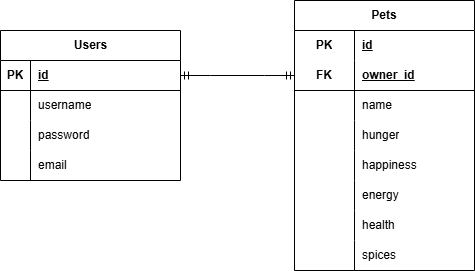

The diagram above was exported from draw.io. Its source (the exported page's mxGraphModel, read from the mxfile embedded in the PNG):
<mxGraphModel dx="1674" dy="858" grid="1" gridSize="10" guides="1" tooltips="1" connect="1" arrows="1" fold="1" page="1" pageScale="1" pageWidth="827" pageHeight="1169" math="0" shadow="0">
  <root>
    <mxCell id="0" />
    <mxCell id="1" parent="0" />
    <mxCell id="f2nBVyXyH-a6E7lADbIr-14" value="Pets" style="shape=table;startSize=30;container=1;collapsible=1;childLayout=tableLayout;fixedRows=1;rowLines=0;fontStyle=1;align=center;resizeLast=1;html=1;whiteSpace=wrap;" vertex="1" parent="1">
      <mxGeometry x="414" y="60" width="180" height="270" as="geometry" />
    </mxCell>
    <mxCell id="f2nBVyXyH-a6E7lADbIr-15" value="" style="shape=tableRow;horizontal=0;startSize=0;swimlaneHead=0;swimlaneBody=0;fillColor=none;collapsible=0;dropTarget=0;points=[[0,0.5],[1,0.5]];portConstraint=eastwest;top=0;left=0;right=0;bottom=0;html=1;" vertex="1" parent="f2nBVyXyH-a6E7lADbIr-14">
      <mxGeometry y="30" width="180" height="30" as="geometry" />
    </mxCell>
    <mxCell id="f2nBVyXyH-a6E7lADbIr-16" value="PK" style="shape=partialRectangle;connectable=0;fillColor=none;top=0;left=0;bottom=0;right=0;fontStyle=1;overflow=hidden;html=1;whiteSpace=wrap;" vertex="1" parent="f2nBVyXyH-a6E7lADbIr-15">
      <mxGeometry width="60" height="30" as="geometry">
        <mxRectangle width="60" height="30" as="alternateBounds" />
      </mxGeometry>
    </mxCell>
    <mxCell id="f2nBVyXyH-a6E7lADbIr-17" value="id" style="shape=partialRectangle;connectable=0;fillColor=none;top=0;left=0;bottom=0;right=0;align=left;spacingLeft=6;fontStyle=5;overflow=hidden;html=1;whiteSpace=wrap;" vertex="1" parent="f2nBVyXyH-a6E7lADbIr-15">
      <mxGeometry x="60" width="120" height="30" as="geometry">
        <mxRectangle width="120" height="30" as="alternateBounds" />
      </mxGeometry>
    </mxCell>
    <mxCell id="f2nBVyXyH-a6E7lADbIr-18" value="" style="shape=tableRow;horizontal=0;startSize=0;swimlaneHead=0;swimlaneBody=0;fillColor=none;collapsible=0;dropTarget=0;points=[[0,0.5],[1,0.5]];portConstraint=eastwest;top=0;left=0;right=0;bottom=1;html=1;" vertex="1" parent="f2nBVyXyH-a6E7lADbIr-14">
      <mxGeometry y="60" width="180" height="30" as="geometry" />
    </mxCell>
    <mxCell id="f2nBVyXyH-a6E7lADbIr-19" value="FK" style="shape=partialRectangle;connectable=0;fillColor=none;top=0;left=0;bottom=0;right=0;fontStyle=1;overflow=hidden;html=1;whiteSpace=wrap;" vertex="1" parent="f2nBVyXyH-a6E7lADbIr-18">
      <mxGeometry width="60" height="30" as="geometry">
        <mxRectangle width="60" height="30" as="alternateBounds" />
      </mxGeometry>
    </mxCell>
    <mxCell id="f2nBVyXyH-a6E7lADbIr-20" value="owner_id" style="shape=partialRectangle;connectable=0;fillColor=none;top=0;left=0;bottom=0;right=0;align=left;spacingLeft=6;fontStyle=5;overflow=hidden;html=1;whiteSpace=wrap;" vertex="1" parent="f2nBVyXyH-a6E7lADbIr-18">
      <mxGeometry x="60" width="120" height="30" as="geometry">
        <mxRectangle width="120" height="30" as="alternateBounds" />
      </mxGeometry>
    </mxCell>
    <mxCell id="f2nBVyXyH-a6E7lADbIr-21" value="" style="shape=tableRow;horizontal=0;startSize=0;swimlaneHead=0;swimlaneBody=0;fillColor=none;collapsible=0;dropTarget=0;points=[[0,0.5],[1,0.5]];portConstraint=eastwest;top=0;left=0;right=0;bottom=0;html=1;" vertex="1" parent="f2nBVyXyH-a6E7lADbIr-14">
      <mxGeometry y="90" width="180" height="30" as="geometry" />
    </mxCell>
    <mxCell id="f2nBVyXyH-a6E7lADbIr-22" value="" style="shape=partialRectangle;connectable=0;fillColor=none;top=0;left=0;bottom=0;right=0;editable=1;overflow=hidden;html=1;whiteSpace=wrap;" vertex="1" parent="f2nBVyXyH-a6E7lADbIr-21">
      <mxGeometry width="60" height="30" as="geometry">
        <mxRectangle width="60" height="30" as="alternateBounds" />
      </mxGeometry>
    </mxCell>
    <mxCell id="f2nBVyXyH-a6E7lADbIr-23" value="name" style="shape=partialRectangle;connectable=0;fillColor=none;top=0;left=0;bottom=0;right=0;align=left;spacingLeft=6;overflow=hidden;html=1;whiteSpace=wrap;" vertex="1" parent="f2nBVyXyH-a6E7lADbIr-21">
      <mxGeometry x="60" width="120" height="30" as="geometry">
        <mxRectangle width="120" height="30" as="alternateBounds" />
      </mxGeometry>
    </mxCell>
    <mxCell id="f2nBVyXyH-a6E7lADbIr-24" value="" style="shape=tableRow;horizontal=0;startSize=0;swimlaneHead=0;swimlaneBody=0;fillColor=none;collapsible=0;dropTarget=0;points=[[0,0.5],[1,0.5]];portConstraint=eastwest;top=0;left=0;right=0;bottom=0;html=1;" vertex="1" parent="f2nBVyXyH-a6E7lADbIr-14">
      <mxGeometry y="120" width="180" height="30" as="geometry" />
    </mxCell>
    <mxCell id="f2nBVyXyH-a6E7lADbIr-25" value="" style="shape=partialRectangle;connectable=0;fillColor=none;top=0;left=0;bottom=0;right=0;editable=1;overflow=hidden;html=1;whiteSpace=wrap;" vertex="1" parent="f2nBVyXyH-a6E7lADbIr-24">
      <mxGeometry width="60" height="30" as="geometry">
        <mxRectangle width="60" height="30" as="alternateBounds" />
      </mxGeometry>
    </mxCell>
    <mxCell id="f2nBVyXyH-a6E7lADbIr-26" value="hunger" style="shape=partialRectangle;connectable=0;fillColor=none;top=0;left=0;bottom=0;right=0;align=left;spacingLeft=6;overflow=hidden;html=1;whiteSpace=wrap;" vertex="1" parent="f2nBVyXyH-a6E7lADbIr-24">
      <mxGeometry x="60" width="120" height="30" as="geometry">
        <mxRectangle width="120" height="30" as="alternateBounds" />
      </mxGeometry>
    </mxCell>
    <mxCell id="f2nBVyXyH-a6E7lADbIr-30" value="" style="shape=tableRow;horizontal=0;startSize=0;swimlaneHead=0;swimlaneBody=0;fillColor=none;collapsible=0;dropTarget=0;points=[[0,0.5],[1,0.5]];portConstraint=eastwest;top=0;left=0;right=0;bottom=0;html=1;" vertex="1" parent="f2nBVyXyH-a6E7lADbIr-14">
      <mxGeometry y="150" width="180" height="30" as="geometry" />
    </mxCell>
    <mxCell id="f2nBVyXyH-a6E7lADbIr-31" value="" style="shape=partialRectangle;connectable=0;fillColor=none;top=0;left=0;bottom=0;right=0;editable=1;overflow=hidden;html=1;whiteSpace=wrap;" vertex="1" parent="f2nBVyXyH-a6E7lADbIr-30">
      <mxGeometry width="60" height="30" as="geometry">
        <mxRectangle width="60" height="30" as="alternateBounds" />
      </mxGeometry>
    </mxCell>
    <mxCell id="f2nBVyXyH-a6E7lADbIr-32" value="happiness" style="shape=partialRectangle;connectable=0;fillColor=none;top=0;left=0;bottom=0;right=0;align=left;spacingLeft=6;overflow=hidden;html=1;whiteSpace=wrap;" vertex="1" parent="f2nBVyXyH-a6E7lADbIr-30">
      <mxGeometry x="60" width="120" height="30" as="geometry">
        <mxRectangle width="120" height="30" as="alternateBounds" />
      </mxGeometry>
    </mxCell>
    <mxCell id="f2nBVyXyH-a6E7lADbIr-33" value="" style="shape=tableRow;horizontal=0;startSize=0;swimlaneHead=0;swimlaneBody=0;fillColor=none;collapsible=0;dropTarget=0;points=[[0,0.5],[1,0.5]];portConstraint=eastwest;top=0;left=0;right=0;bottom=0;html=1;" vertex="1" parent="f2nBVyXyH-a6E7lADbIr-14">
      <mxGeometry y="180" width="180" height="30" as="geometry" />
    </mxCell>
    <mxCell id="f2nBVyXyH-a6E7lADbIr-34" value="" style="shape=partialRectangle;connectable=0;fillColor=none;top=0;left=0;bottom=0;right=0;editable=1;overflow=hidden;html=1;whiteSpace=wrap;" vertex="1" parent="f2nBVyXyH-a6E7lADbIr-33">
      <mxGeometry width="60" height="30" as="geometry">
        <mxRectangle width="60" height="30" as="alternateBounds" />
      </mxGeometry>
    </mxCell>
    <mxCell id="f2nBVyXyH-a6E7lADbIr-35" value="energy" style="shape=partialRectangle;connectable=0;fillColor=none;top=0;left=0;bottom=0;right=0;align=left;spacingLeft=6;overflow=hidden;html=1;whiteSpace=wrap;" vertex="1" parent="f2nBVyXyH-a6E7lADbIr-33">
      <mxGeometry x="60" width="120" height="30" as="geometry">
        <mxRectangle width="120" height="30" as="alternateBounds" />
      </mxGeometry>
    </mxCell>
    <mxCell id="f2nBVyXyH-a6E7lADbIr-36" value="" style="shape=tableRow;horizontal=0;startSize=0;swimlaneHead=0;swimlaneBody=0;fillColor=none;collapsible=0;dropTarget=0;points=[[0,0.5],[1,0.5]];portConstraint=eastwest;top=0;left=0;right=0;bottom=0;html=1;" vertex="1" parent="f2nBVyXyH-a6E7lADbIr-14">
      <mxGeometry y="210" width="180" height="30" as="geometry" />
    </mxCell>
    <mxCell id="f2nBVyXyH-a6E7lADbIr-37" value="" style="shape=partialRectangle;connectable=0;fillColor=none;top=0;left=0;bottom=0;right=0;editable=1;overflow=hidden;html=1;whiteSpace=wrap;" vertex="1" parent="f2nBVyXyH-a6E7lADbIr-36">
      <mxGeometry width="60" height="30" as="geometry">
        <mxRectangle width="60" height="30" as="alternateBounds" />
      </mxGeometry>
    </mxCell>
    <mxCell id="f2nBVyXyH-a6E7lADbIr-38" value="health" style="shape=partialRectangle;connectable=0;fillColor=none;top=0;left=0;bottom=0;right=0;align=left;spacingLeft=6;overflow=hidden;html=1;whiteSpace=wrap;" vertex="1" parent="f2nBVyXyH-a6E7lADbIr-36">
      <mxGeometry x="60" width="120" height="30" as="geometry">
        <mxRectangle width="120" height="30" as="alternateBounds" />
      </mxGeometry>
    </mxCell>
    <mxCell id="f2nBVyXyH-a6E7lADbIr-39" value="" style="shape=tableRow;horizontal=0;startSize=0;swimlaneHead=0;swimlaneBody=0;fillColor=none;collapsible=0;dropTarget=0;points=[[0,0.5],[1,0.5]];portConstraint=eastwest;top=0;left=0;right=0;bottom=0;html=1;" vertex="1" parent="f2nBVyXyH-a6E7lADbIr-14">
      <mxGeometry y="240" width="180" height="30" as="geometry" />
    </mxCell>
    <mxCell id="f2nBVyXyH-a6E7lADbIr-40" value="" style="shape=partialRectangle;connectable=0;fillColor=none;top=0;left=0;bottom=0;right=0;editable=1;overflow=hidden;html=1;whiteSpace=wrap;" vertex="1" parent="f2nBVyXyH-a6E7lADbIr-39">
      <mxGeometry width="60" height="30" as="geometry">
        <mxRectangle width="60" height="30" as="alternateBounds" />
      </mxGeometry>
    </mxCell>
    <mxCell id="f2nBVyXyH-a6E7lADbIr-41" value="spices" style="shape=partialRectangle;connectable=0;fillColor=none;top=0;left=0;bottom=0;right=0;align=left;spacingLeft=6;overflow=hidden;html=1;whiteSpace=wrap;" vertex="1" parent="f2nBVyXyH-a6E7lADbIr-39">
      <mxGeometry x="60" width="120" height="30" as="geometry">
        <mxRectangle width="120" height="30" as="alternateBounds" />
      </mxGeometry>
    </mxCell>
    <mxCell id="f2nBVyXyH-a6E7lADbIr-45" value="" style="edgeStyle=entityRelationEdgeStyle;fontSize=12;html=1;endArrow=ERmandOne;startArrow=ERmandOne;rounded=0;exitX=1;exitY=0.5;exitDx=0;exitDy=0;entryX=0;entryY=0.5;entryDx=0;entryDy=0;" edge="1" parent="1" source="f2nBVyXyH-a6E7lADbIr-47" target="f2nBVyXyH-a6E7lADbIr-18">
      <mxGeometry width="100" height="100" relative="1" as="geometry">
        <mxPoint x="280" y="145" as="sourcePoint" />
        <mxPoint x="390" y="130" as="targetPoint" />
      </mxGeometry>
    </mxCell>
    <mxCell id="f2nBVyXyH-a6E7lADbIr-46" value="Users" style="shape=table;startSize=30;container=1;collapsible=1;childLayout=tableLayout;fixedRows=1;rowLines=0;fontStyle=1;align=center;resizeLast=1;html=1;" vertex="1" parent="1">
      <mxGeometry x="120" y="90" width="180" height="150" as="geometry" />
    </mxCell>
    <mxCell id="f2nBVyXyH-a6E7lADbIr-47" value="" style="shape=tableRow;horizontal=0;startSize=0;swimlaneHead=0;swimlaneBody=0;fillColor=none;collapsible=0;dropTarget=0;points=[[0,0.5],[1,0.5]];portConstraint=eastwest;top=0;left=0;right=0;bottom=1;" vertex="1" parent="f2nBVyXyH-a6E7lADbIr-46">
      <mxGeometry y="30" width="180" height="30" as="geometry" />
    </mxCell>
    <mxCell id="f2nBVyXyH-a6E7lADbIr-48" value="PK" style="shape=partialRectangle;connectable=0;fillColor=none;top=0;left=0;bottom=0;right=0;fontStyle=1;overflow=hidden;whiteSpace=wrap;html=1;" vertex="1" parent="f2nBVyXyH-a6E7lADbIr-47">
      <mxGeometry width="30" height="30" as="geometry">
        <mxRectangle width="30" height="30" as="alternateBounds" />
      </mxGeometry>
    </mxCell>
    <mxCell id="f2nBVyXyH-a6E7lADbIr-49" value="id" style="shape=partialRectangle;connectable=0;fillColor=none;top=0;left=0;bottom=0;right=0;align=left;spacingLeft=6;fontStyle=5;overflow=hidden;whiteSpace=wrap;html=1;" vertex="1" parent="f2nBVyXyH-a6E7lADbIr-47">
      <mxGeometry x="30" width="150" height="30" as="geometry">
        <mxRectangle width="150" height="30" as="alternateBounds" />
      </mxGeometry>
    </mxCell>
    <mxCell id="f2nBVyXyH-a6E7lADbIr-50" value="" style="shape=tableRow;horizontal=0;startSize=0;swimlaneHead=0;swimlaneBody=0;fillColor=none;collapsible=0;dropTarget=0;points=[[0,0.5],[1,0.5]];portConstraint=eastwest;top=0;left=0;right=0;bottom=0;" vertex="1" parent="f2nBVyXyH-a6E7lADbIr-46">
      <mxGeometry y="60" width="180" height="30" as="geometry" />
    </mxCell>
    <mxCell id="f2nBVyXyH-a6E7lADbIr-51" value="" style="shape=partialRectangle;connectable=0;fillColor=none;top=0;left=0;bottom=0;right=0;editable=1;overflow=hidden;whiteSpace=wrap;html=1;" vertex="1" parent="f2nBVyXyH-a6E7lADbIr-50">
      <mxGeometry width="30" height="30" as="geometry">
        <mxRectangle width="30" height="30" as="alternateBounds" />
      </mxGeometry>
    </mxCell>
    <mxCell id="f2nBVyXyH-a6E7lADbIr-52" value="username" style="shape=partialRectangle;connectable=0;fillColor=none;top=0;left=0;bottom=0;right=0;align=left;spacingLeft=6;overflow=hidden;whiteSpace=wrap;html=1;" vertex="1" parent="f2nBVyXyH-a6E7lADbIr-50">
      <mxGeometry x="30" width="150" height="30" as="geometry">
        <mxRectangle width="150" height="30" as="alternateBounds" />
      </mxGeometry>
    </mxCell>
    <mxCell id="f2nBVyXyH-a6E7lADbIr-53" value="" style="shape=tableRow;horizontal=0;startSize=0;swimlaneHead=0;swimlaneBody=0;fillColor=none;collapsible=0;dropTarget=0;points=[[0,0.5],[1,0.5]];portConstraint=eastwest;top=0;left=0;right=0;bottom=0;" vertex="1" parent="f2nBVyXyH-a6E7lADbIr-46">
      <mxGeometry y="90" width="180" height="30" as="geometry" />
    </mxCell>
    <mxCell id="f2nBVyXyH-a6E7lADbIr-54" value="" style="shape=partialRectangle;connectable=0;fillColor=none;top=0;left=0;bottom=0;right=0;editable=1;overflow=hidden;whiteSpace=wrap;html=1;" vertex="1" parent="f2nBVyXyH-a6E7lADbIr-53">
      <mxGeometry width="30" height="30" as="geometry">
        <mxRectangle width="30" height="30" as="alternateBounds" />
      </mxGeometry>
    </mxCell>
    <mxCell id="f2nBVyXyH-a6E7lADbIr-55" value="password" style="shape=partialRectangle;connectable=0;fillColor=none;top=0;left=0;bottom=0;right=0;align=left;spacingLeft=6;overflow=hidden;whiteSpace=wrap;html=1;" vertex="1" parent="f2nBVyXyH-a6E7lADbIr-53">
      <mxGeometry x="30" width="150" height="30" as="geometry">
        <mxRectangle width="150" height="30" as="alternateBounds" />
      </mxGeometry>
    </mxCell>
    <mxCell id="f2nBVyXyH-a6E7lADbIr-56" value="" style="shape=tableRow;horizontal=0;startSize=0;swimlaneHead=0;swimlaneBody=0;fillColor=none;collapsible=0;dropTarget=0;points=[[0,0.5],[1,0.5]];portConstraint=eastwest;top=0;left=0;right=0;bottom=0;" vertex="1" parent="f2nBVyXyH-a6E7lADbIr-46">
      <mxGeometry y="120" width="180" height="30" as="geometry" />
    </mxCell>
    <mxCell id="f2nBVyXyH-a6E7lADbIr-57" value="" style="shape=partialRectangle;connectable=0;fillColor=none;top=0;left=0;bottom=0;right=0;editable=1;overflow=hidden;whiteSpace=wrap;html=1;" vertex="1" parent="f2nBVyXyH-a6E7lADbIr-56">
      <mxGeometry width="30" height="30" as="geometry">
        <mxRectangle width="30" height="30" as="alternateBounds" />
      </mxGeometry>
    </mxCell>
    <mxCell id="f2nBVyXyH-a6E7lADbIr-58" value="email" style="shape=partialRectangle;connectable=0;fillColor=none;top=0;left=0;bottom=0;right=0;align=left;spacingLeft=6;overflow=hidden;whiteSpace=wrap;html=1;" vertex="1" parent="f2nBVyXyH-a6E7lADbIr-56">
      <mxGeometry x="30" width="150" height="30" as="geometry">
        <mxRectangle width="150" height="30" as="alternateBounds" />
      </mxGeometry>
    </mxCell>
  </root>
</mxGraphModel>